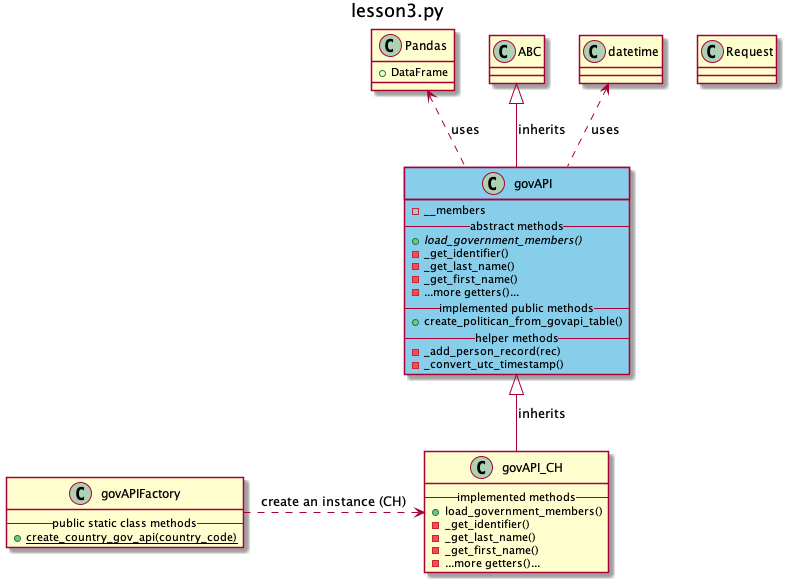

The diagram above was rendered by PlantUML. Its source (embedded in the PNG):
@startuml


title lesson3.py


class Pandas {
  + DataFrame
}



class ABC {
}

class datetime {
}

class Request {
}



class govAPI #SkyBlue {
  -__members
  -- abstract methods --
  {abstract} +load_government_members()
  -_get_identifier()
  -_get_last_name()
  -_get_first_name()
  - ...more getters()...
  -- implemented public methods --
  + create_politican_from_govapi_table()
  -- helper methods --
  - _add_person_record(rec)
  - _convert_utc_timestamp()
}

ABC <|-- govAPI: inherits
datetime <.. govAPI: uses
Pandas <.. govAPI: uses

class govAPI_CH {
      -- implemented methods --
      +load_government_members()
      -_get_identifier()
      -_get_last_name()
      -_get_first_name()
      - ...more getters()...
}
govAPI <|-- govAPI_CH: inherits

class govAPIFactory {
  -- public static class methods  --
  {static} + create_country_gov_api(country_code)
}
govAPIFactory .> govAPI_CH: create an instance (CH)



@enduml